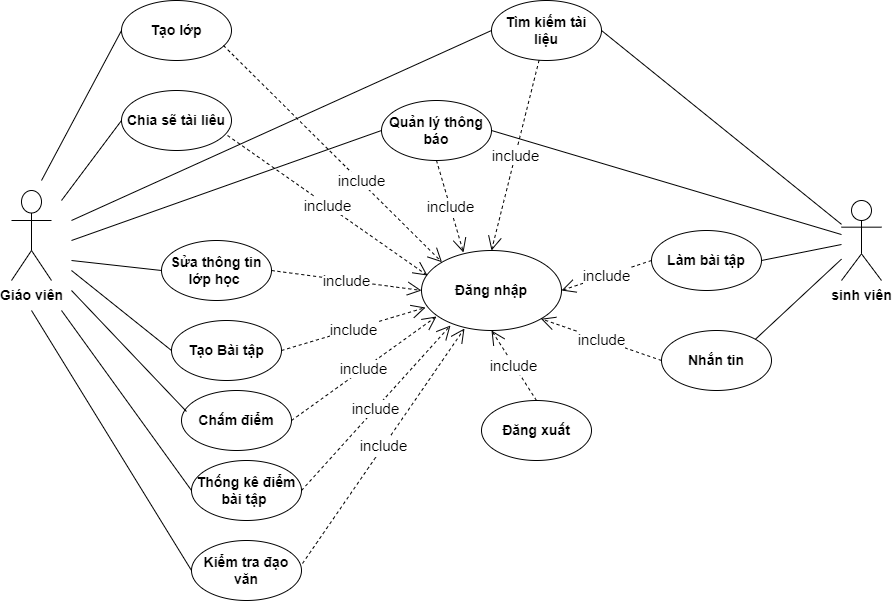

The diagram above was exported from draw.io. Its source (the exported page's mxGraphModel, read from the mxfile embedded in the PNG):
<mxGraphModel dx="1422" dy="1874" grid="1" gridSize="10" guides="1" tooltips="1" connect="1" arrows="1" fold="1" page="1" pageScale="1" pageWidth="827" pageHeight="1169" math="0" shadow="0">
  <root>
    <mxCell id="0" />
    <mxCell id="1" parent="0" />
    <mxCell id="2" value="Giáo viên" style="shape=umlActor;verticalLabelPosition=bottom;verticalAlign=top;html=1;outlineConnect=0;fontStyle=1;fontSize=14;" vertex="1" parent="1">
      <mxGeometry x="20" y="240" width="40" height="90" as="geometry" />
    </mxCell>
    <mxCell id="3" value="sinh viên" style="shape=umlActor;verticalLabelPosition=bottom;verticalAlign=top;html=1;outlineConnect=0;fontStyle=1;fontSize=14;" vertex="1" parent="1">
      <mxGeometry x="850" y="250" width="40" height="80" as="geometry" />
    </mxCell>
    <mxCell id="4" value="Đăng nhập" style="ellipse;whiteSpace=wrap;html=1;fontStyle=1;fontSize=14;" vertex="1" parent="1">
      <mxGeometry x="430" y="300" width="140" height="80" as="geometry" />
    </mxCell>
    <mxCell id="5" value="Đăng xuất" style="ellipse;whiteSpace=wrap;html=1;fontStyle=1;fontSize=14;" vertex="1" parent="1">
      <mxGeometry x="490" y="450" width="110" height="60" as="geometry" />
    </mxCell>
    <mxCell id="6" value="&lt;font style=&quot;font-size: 15px;&quot;&gt;include&lt;/font&gt;" style="endArrow=open;endSize=12;dashed=1;html=1;rounded=0;fontSize=14;exitX=0.5;exitY=0;exitDx=0;exitDy=0;entryX=0.5;entryY=1;entryDx=0;entryDy=0;" edge="1" source="5" target="4" parent="1">
      <mxGeometry width="160" relative="1" as="geometry">
        <mxPoint x="330" y="360" as="sourcePoint" />
        <mxPoint x="490" y="360" as="targetPoint" />
      </mxGeometry>
    </mxCell>
    <mxCell id="7" value="Tạo lớp" style="ellipse;whiteSpace=wrap;html=1;fontStyle=1;fontSize=14;" vertex="1" parent="1">
      <mxGeometry x="130" y="50" width="110" height="60" as="geometry" />
    </mxCell>
    <mxCell id="8" value="Quản lý thông báo" style="ellipse;whiteSpace=wrap;html=1;fontStyle=1;fontSize=14;" vertex="1" parent="1">
      <mxGeometry x="390" y="150" width="110" height="60" as="geometry" />
    </mxCell>
    <mxCell id="9" value="Kiểm tra đạo văn" style="ellipse;whiteSpace=wrap;html=1;fontStyle=1;fontSize=14;" vertex="1" parent="1">
      <mxGeometry x="200" y="590" width="110" height="60" as="geometry" />
    </mxCell>
    <mxCell id="10" value="Tạo Bài tập" style="ellipse;whiteSpace=wrap;html=1;fontStyle=1;fontSize=14;" vertex="1" parent="1">
      <mxGeometry x="180" y="370" width="110" height="60" as="geometry" />
    </mxCell>
    <mxCell id="11" value="Làm bài tập" style="ellipse;whiteSpace=wrap;html=1;fontStyle=1;fontSize=14;" vertex="1" parent="1">
      <mxGeometry x="660" y="280" width="110" height="60" as="geometry" />
    </mxCell>
    <mxCell id="12" value="Chấm điểm" style="ellipse;whiteSpace=wrap;html=1;fontStyle=1;fontSize=14;" vertex="1" parent="1">
      <mxGeometry x="190" y="440" width="110" height="60" as="geometry" />
    </mxCell>
    <mxCell id="13" value="Thống kê điểm bài tập&amp;nbsp;" style="ellipse;whiteSpace=wrap;html=1;fontStyle=1;fontSize=14;" vertex="1" parent="1">
      <mxGeometry x="200" y="510" width="110" height="60" as="geometry" />
    </mxCell>
    <mxCell id="14" value="Sửa thông tin lớp học&amp;nbsp;" style="ellipse;whiteSpace=wrap;html=1;fontStyle=1;fontSize=14;" vertex="1" parent="1">
      <mxGeometry x="170" y="290" width="110" height="60" as="geometry" />
    </mxCell>
    <mxCell id="15" value="Nhắn tin" style="ellipse;whiteSpace=wrap;html=1;fontStyle=1;fontSize=14;" vertex="1" parent="1">
      <mxGeometry x="670" y="380" width="110" height="60" as="geometry" />
    </mxCell>
    <mxCell id="16" value="Tìm kiếm tài liệu" style="ellipse;whiteSpace=wrap;html=1;fontStyle=1;fontSize=14;" vertex="1" parent="1">
      <mxGeometry x="500" y="50" width="110" height="60" as="geometry" />
    </mxCell>
    <mxCell id="17" value="Chia sẽ tài liêu" style="ellipse;whiteSpace=wrap;html=1;fontStyle=1;fontSize=14;" vertex="1" parent="1">
      <mxGeometry x="130" y="140" width="110" height="60" as="geometry" />
    </mxCell>
    <mxCell id="18" value="" style="endArrow=none;html=1;rounded=0;fontSize=15;entryX=0;entryY=0.5;entryDx=0;entryDy=0;" edge="1" target="10" parent="1">
      <mxGeometry width="50" height="50" relative="1" as="geometry">
        <mxPoint x="80" y="320" as="sourcePoint" />
        <mxPoint x="440" y="230" as="targetPoint" />
      </mxGeometry>
    </mxCell>
    <mxCell id="19" value="" style="endArrow=none;html=1;rounded=0;fontSize=15;entryX=0;entryY=0.5;entryDx=0;entryDy=0;" edge="1" target="7" parent="1">
      <mxGeometry width="50" height="50" relative="1" as="geometry">
        <mxPoint x="50" y="230" as="sourcePoint" />
        <mxPoint x="204" y="150" as="targetPoint" />
      </mxGeometry>
    </mxCell>
    <mxCell id="20" value="" style="endArrow=none;html=1;rounded=0;fontSize=15;entryX=0;entryY=0.5;entryDx=0;entryDy=0;" edge="1" target="14" parent="1">
      <mxGeometry width="50" height="50" relative="1" as="geometry">
        <mxPoint x="80" y="310" as="sourcePoint" />
        <mxPoint x="190" y="230" as="targetPoint" />
      </mxGeometry>
    </mxCell>
    <mxCell id="21" value="" style="endArrow=none;html=1;rounded=0;fontSize=15;entryX=0;entryY=0.5;entryDx=0;entryDy=0;" edge="1" target="8" parent="1">
      <mxGeometry width="50" height="50" relative="1" as="geometry">
        <mxPoint x="80" y="290" as="sourcePoint" />
        <mxPoint x="180" y="300" as="targetPoint" />
      </mxGeometry>
    </mxCell>
    <mxCell id="22" value="" style="endArrow=none;html=1;rounded=0;fontSize=15;entryX=0;entryY=0.5;entryDx=0;entryDy=0;" edge="1" target="13" parent="1">
      <mxGeometry width="50" height="50" relative="1" as="geometry">
        <mxPoint x="70" y="360" as="sourcePoint" />
        <mxPoint x="180" y="390" as="targetPoint" />
      </mxGeometry>
    </mxCell>
    <mxCell id="23" value="" style="endArrow=none;html=1;rounded=0;fontSize=15;entryX=0;entryY=0.5;entryDx=0;entryDy=0;" edge="1" target="9" parent="1">
      <mxGeometry width="50" height="50" relative="1" as="geometry">
        <mxPoint x="40" y="360" as="sourcePoint" />
        <mxPoint x="210" y="550" as="targetPoint" />
      </mxGeometry>
    </mxCell>
    <mxCell id="24" value="" style="endArrow=none;html=1;rounded=0;fontSize=15;entryX=0;entryY=0.5;entryDx=0;entryDy=0;" edge="1" target="17" parent="1">
      <mxGeometry width="50" height="50" relative="1" as="geometry">
        <mxPoint x="70" y="250" as="sourcePoint" />
        <mxPoint x="440" y="230" as="targetPoint" />
      </mxGeometry>
    </mxCell>
    <mxCell id="25" value="" style="endArrow=none;html=1;rounded=0;fontSize=15;entryX=0.045;entryY=0.35;entryDx=0;entryDy=0;entryPerimeter=0;" edge="1" target="12" parent="1">
      <mxGeometry width="50" height="50" relative="1" as="geometry">
        <mxPoint x="80" y="340" as="sourcePoint" />
        <mxPoint x="200" y="390" as="targetPoint" />
      </mxGeometry>
    </mxCell>
    <mxCell id="26" value="" style="endArrow=none;html=1;rounded=0;fontSize=15;entryX=0;entryY=0.5;entryDx=0;entryDy=0;" edge="1" target="16" parent="1">
      <mxGeometry width="50" height="50" relative="1" as="geometry">
        <mxPoint x="80" y="270" as="sourcePoint" />
        <mxPoint x="440" y="230" as="targetPoint" />
      </mxGeometry>
    </mxCell>
    <mxCell id="27" value="" style="endArrow=none;html=1;rounded=0;fontSize=15;exitX=1;exitY=0.5;exitDx=0;exitDy=0;" edge="1" source="16" target="3" parent="1">
      <mxGeometry width="50" height="50" relative="1" as="geometry">
        <mxPoint x="390" y="280" as="sourcePoint" />
        <mxPoint x="800" y="180" as="targetPoint" />
      </mxGeometry>
    </mxCell>
    <mxCell id="28" value="" style="endArrow=none;html=1;rounded=0;fontSize=15;exitX=1;exitY=0.5;exitDx=0;exitDy=0;" edge="1" source="8" target="3" parent="1">
      <mxGeometry width="50" height="50" relative="1" as="geometry">
        <mxPoint x="390" y="280" as="sourcePoint" />
        <mxPoint x="440" y="230" as="targetPoint" />
      </mxGeometry>
    </mxCell>
    <mxCell id="29" value="&lt;font style=&quot;font-size: 15px;&quot;&gt;include&lt;/font&gt;" style="endArrow=open;endSize=12;dashed=1;html=1;rounded=0;fontSize=14;exitX=1;exitY=0.5;exitDx=0;exitDy=0;entryX=0;entryY=0.5;entryDx=0;entryDy=0;" edge="1" source="14" target="4" parent="1">
      <mxGeometry width="160" relative="1" as="geometry">
        <mxPoint x="534" y="450" as="sourcePoint" />
        <mxPoint x="515" y="360" as="targetPoint" />
      </mxGeometry>
    </mxCell>
    <mxCell id="30" value="&lt;font style=&quot;font-size: 15px;&quot;&gt;include&lt;/font&gt;" style="endArrow=open;endSize=12;dashed=1;html=1;rounded=0;fontSize=14;exitX=1;exitY=0.5;exitDx=0;exitDy=0;entryX=0.029;entryY=0.713;entryDx=0;entryDy=0;entryPerimeter=0;" edge="1" source="10" target="4" parent="1">
      <mxGeometry width="160" relative="1" as="geometry">
        <mxPoint x="290" y="330" as="sourcePoint" />
        <mxPoint x="460" y="330" as="targetPoint" />
      </mxGeometry>
    </mxCell>
    <mxCell id="31" value="&lt;font style=&quot;font-size: 15px;&quot;&gt;include&lt;/font&gt;" style="endArrow=open;endSize=12;dashed=1;html=1;rounded=0;fontSize=14;exitX=1;exitY=0.5;exitDx=0;exitDy=0;entryX=0.107;entryY=0.825;entryDx=0;entryDy=0;entryPerimeter=0;" edge="1" source="12" target="4" parent="1">
      <mxGeometry width="160" relative="1" as="geometry">
        <mxPoint x="300" y="410" as="sourcePoint" />
        <mxPoint x="470" y="340" as="targetPoint" />
      </mxGeometry>
    </mxCell>
    <mxCell id="32" value="&lt;font style=&quot;font-size: 15px;&quot;&gt;include&lt;/font&gt;" style="endArrow=open;endSize=12;dashed=1;html=1;rounded=0;fontSize=14;exitX=1;exitY=0.5;exitDx=0;exitDy=0;entryX=0.207;entryY=0.938;entryDx=0;entryDy=0;entryPerimeter=0;" edge="1" source="13" target="4" parent="1">
      <mxGeometry width="160" relative="1" as="geometry">
        <mxPoint x="310" y="480" as="sourcePoint" />
        <mxPoint x="480" y="350" as="targetPoint" />
      </mxGeometry>
    </mxCell>
    <mxCell id="33" value="&lt;font style=&quot;font-size: 15px;&quot;&gt;include&lt;/font&gt;" style="endArrow=open;endSize=12;dashed=1;html=1;rounded=0;fontSize=14;exitX=1.009;exitY=0.383;exitDx=0;exitDy=0;entryX=0.307;entryY=0.975;entryDx=0;entryDy=0;exitPerimeter=0;entryPerimeter=0;" edge="1" source="9" target="4" parent="1">
      <mxGeometry width="160" relative="1" as="geometry">
        <mxPoint x="320" y="550" as="sourcePoint" />
        <mxPoint x="490" y="360" as="targetPoint" />
      </mxGeometry>
    </mxCell>
    <mxCell id="34" value="&lt;font style=&quot;font-size: 15px;&quot;&gt;include&lt;/font&gt;" style="endArrow=open;endSize=12;dashed=1;html=1;rounded=0;fontSize=14;exitX=0.964;exitY=0.75;exitDx=0;exitDy=0;exitPerimeter=0;entryX=0.043;entryY=0.313;entryDx=0;entryDy=0;entryPerimeter=0;" edge="1" source="17" target="4" parent="1">
      <mxGeometry width="160" relative="1" as="geometry">
        <mxPoint x="290" y="330" as="sourcePoint" />
        <mxPoint x="470" y="310" as="targetPoint" />
      </mxGeometry>
    </mxCell>
    <mxCell id="35" value="&lt;font style=&quot;font-size: 15px;&quot;&gt;include&lt;/font&gt;" style="endArrow=open;endSize=12;dashed=1;html=1;rounded=0;fontSize=14;exitX=0.927;exitY=0.75;exitDx=0;exitDy=0;entryX=0;entryY=0;entryDx=0;entryDy=0;exitPerimeter=0;" edge="1" source="7" target="4" parent="1">
      <mxGeometry x="0.2546" y="1" width="160" relative="1" as="geometry">
        <mxPoint x="246.03999999999996" y="215" as="sourcePoint" />
        <mxPoint x="470" y="340" as="targetPoint" />
        <mxPoint as="offset" />
      </mxGeometry>
    </mxCell>
    <mxCell id="36" value="" style="endArrow=none;html=1;rounded=0;fontSize=15;exitX=1;exitY=0.5;exitDx=0;exitDy=0;" edge="1" source="11" target="3" parent="1">
      <mxGeometry width="50" height="50" relative="1" as="geometry">
        <mxPoint x="390" y="380" as="sourcePoint" />
        <mxPoint x="440" y="330" as="targetPoint" />
      </mxGeometry>
    </mxCell>
    <mxCell id="37" value="" style="endArrow=none;html=1;rounded=0;fontSize=15;exitX=1;exitY=0;exitDx=0;exitDy=0;" edge="1" source="15" target="3" parent="1">
      <mxGeometry width="50" height="50" relative="1" as="geometry">
        <mxPoint x="740" y="290" as="sourcePoint" />
        <mxPoint x="810" y="250" as="targetPoint" />
      </mxGeometry>
    </mxCell>
    <mxCell id="38" value="&lt;font style=&quot;font-size: 15px;&quot;&gt;include&lt;/font&gt;" style="endArrow=open;endSize=12;dashed=1;html=1;rounded=0;fontSize=14;exitX=0;exitY=0.5;exitDx=0;exitDy=0;entryX=1;entryY=1;entryDx=0;entryDy=0;" edge="1" source="15" target="4" parent="1">
      <mxGeometry width="160" relative="1" as="geometry">
        <mxPoint x="555" y="460" as="sourcePoint" />
        <mxPoint x="515" y="360" as="targetPoint" />
      </mxGeometry>
    </mxCell>
    <mxCell id="39" value="&lt;font style=&quot;font-size: 15px;&quot;&gt;include&lt;/font&gt;" style="endArrow=open;endSize=12;dashed=1;html=1;rounded=0;fontSize=14;exitX=0;exitY=0.5;exitDx=0;exitDy=0;entryX=1;entryY=0.5;entryDx=0;entryDy=0;" edge="1" source="11" target="4" parent="1">
      <mxGeometry width="160" relative="1" as="geometry">
        <mxPoint x="640" y="380" as="sourcePoint" />
        <mxPoint x="553.8908729652601" y="351.21320343559637" as="targetPoint" />
      </mxGeometry>
    </mxCell>
    <mxCell id="40" value="&lt;font style=&quot;font-size: 15px;&quot;&gt;include&lt;/font&gt;" style="endArrow=open;endSize=12;dashed=1;html=1;rounded=0;fontSize=14;entryX=0.5;entryY=0;entryDx=0;entryDy=0;" edge="1" source="16" target="4" parent="1">
      <mxGeometry width="160" relative="1" as="geometry">
        <mxPoint x="630" y="290" as="sourcePoint" />
        <mxPoint x="570" y="330" as="targetPoint" />
      </mxGeometry>
    </mxCell>
    <mxCell id="41" value="&lt;font style=&quot;font-size: 15px;&quot;&gt;include&lt;/font&gt;" style="endArrow=open;endSize=12;dashed=1;html=1;rounded=0;fontSize=14;entryX=0.3;entryY=0.025;entryDx=0;entryDy=0;exitX=0.5;exitY=1;exitDx=0;exitDy=0;entryPerimeter=0;" edge="1" source="8" target="4" parent="1">
      <mxGeometry width="160" relative="1" as="geometry">
        <mxPoint x="539.7302391520172" y="159.8619781385696" as="sourcePoint" />
        <mxPoint x="515" y="300" as="targetPoint" />
      </mxGeometry>
    </mxCell>
  </root>
</mxGraphModel>